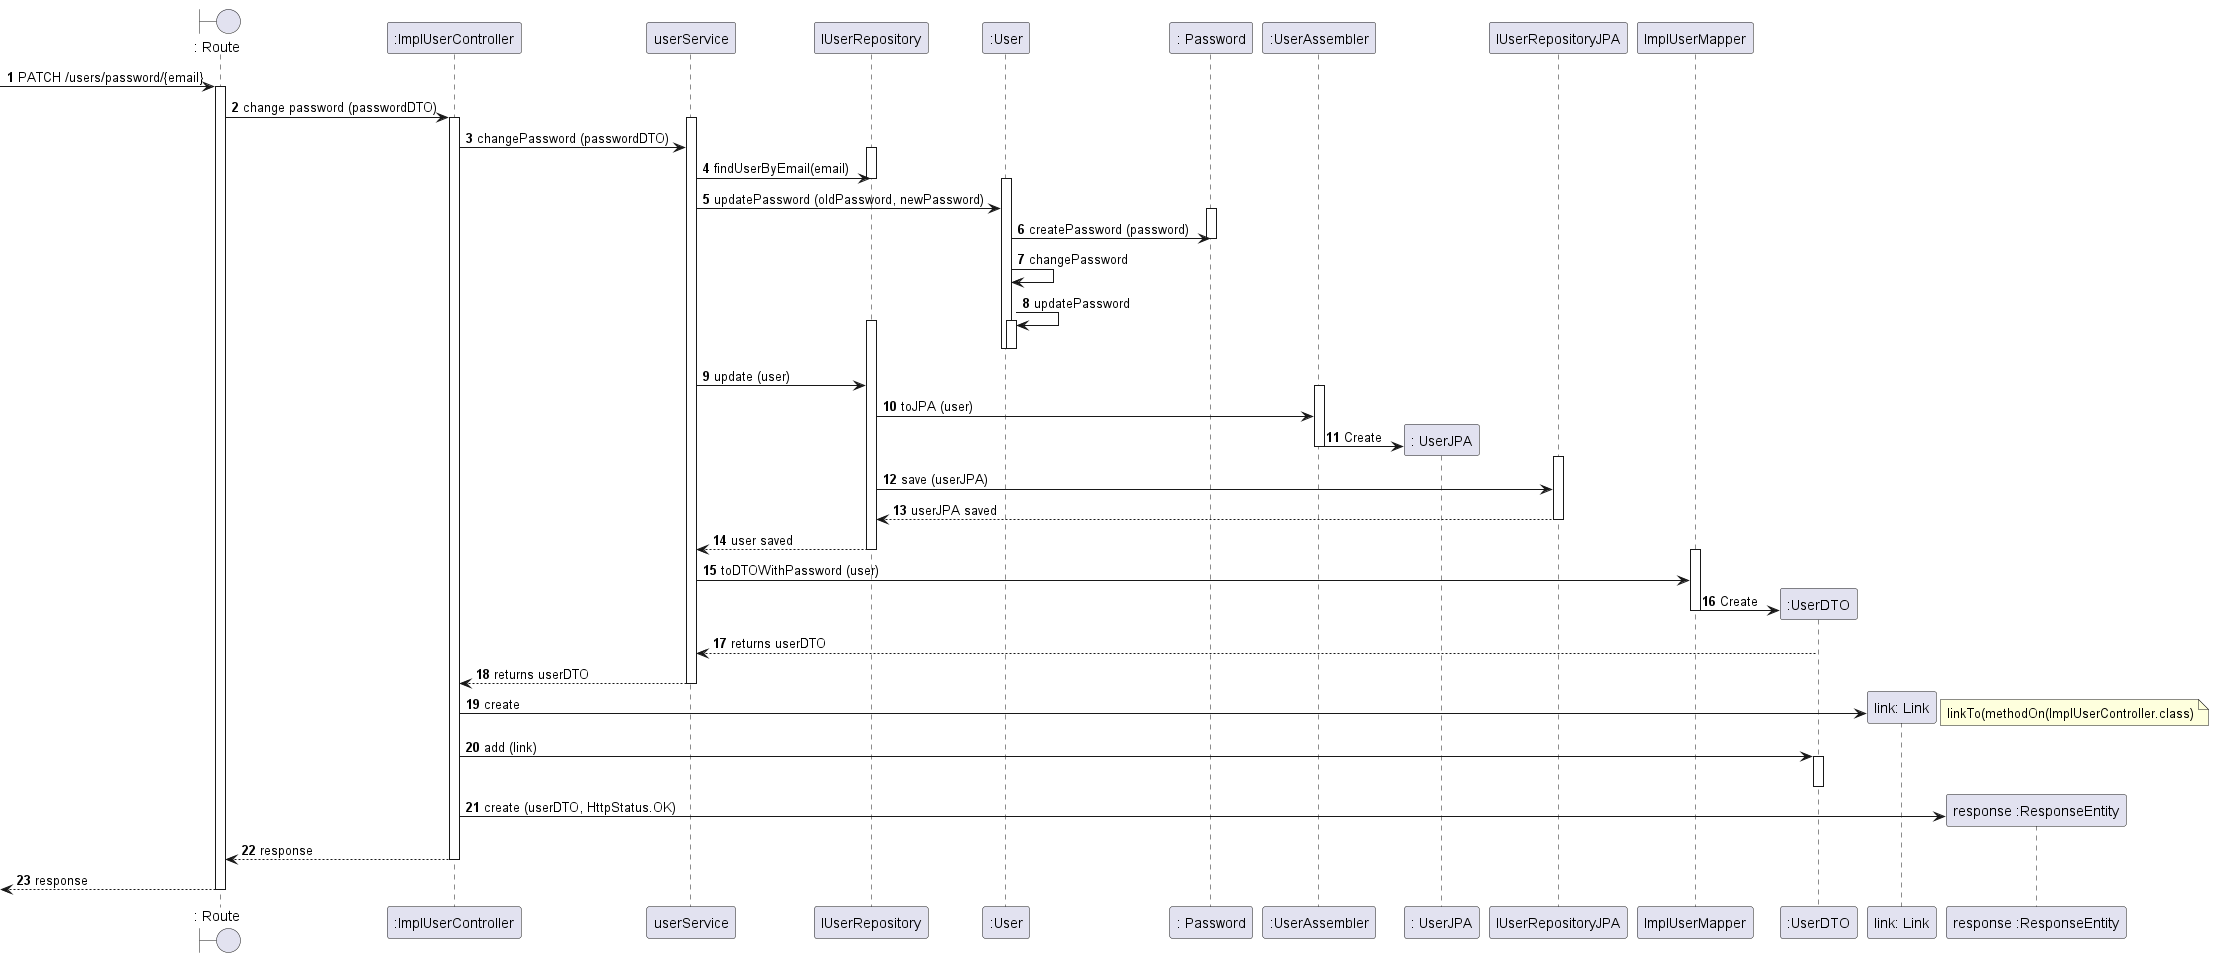

The diagram above was rendered by PlantUML. Its source (embedded in the PNG):
@startuml
autonumber
boundary ": Route" as route

-> route : PATCH /users/password/{email}
activate route
participant ":ImplUserController" as UC
route -> UC : change password (passwordDTO)
activate UC
activate userService
participant ":ImplAppUserService" as userService
UC-> userService : changePassword (passwordDTO)
participant "IUserRepository" as urepo
activate urepo
userService->urepo : findUserByEmail(email)

deactivate urepo
participant ":User" as user
activate user
userService-> user : updatePassword (oldPassword, newPassword)
participant ": Password" as pw
activate pw
user -> pw : createPassword (password)

deactivate pw
user -> user : changePassword
user -> user ++: updatePassword
deactivate user

deactivate user
activate urepo
userService->urepo : update (user)
participant ":UserAssembler" as assembler
activate assembler
urepo->assembler : toJPA (user)
participant ": UserJPA" as userJPA
assembler ->  userJPA ** : Create

deactivate assembler
participant "IUserRepositoryJPA" as urepojpa
activate urepojpa
urepo-> urepojpa : save (userJPA)
urepojpa-->urepo : userJPA saved
deactivate urepojpa
urepo--> userService : user saved
deactivate urepo
participant "ImplUserMapper" as mapper
activate mapper
userService-> mapper : toDTOWithPassword (user)
participant ":UserDTO" as userDTO
mapper ->  userDTO ** : Create
deactivate mapper

userDTO--> userService : returns userDTO
userService-->UC : returns userDTO
deactivate userService
create participant "link: Link" as linkuser
UC-> linkuser : create
 note right
   linkTo(methodOn(ImplUserController.class)
 endnote
UC ->userDTO : add (link)
activate userDTO
deactivate userDTO
create participant "response :ResponseEntity" as res
UC -> res : create (userDTO, HttpStatus.OK)
UC --> route : response
deactivate UC
<--route : response
deactivate route
@enduml